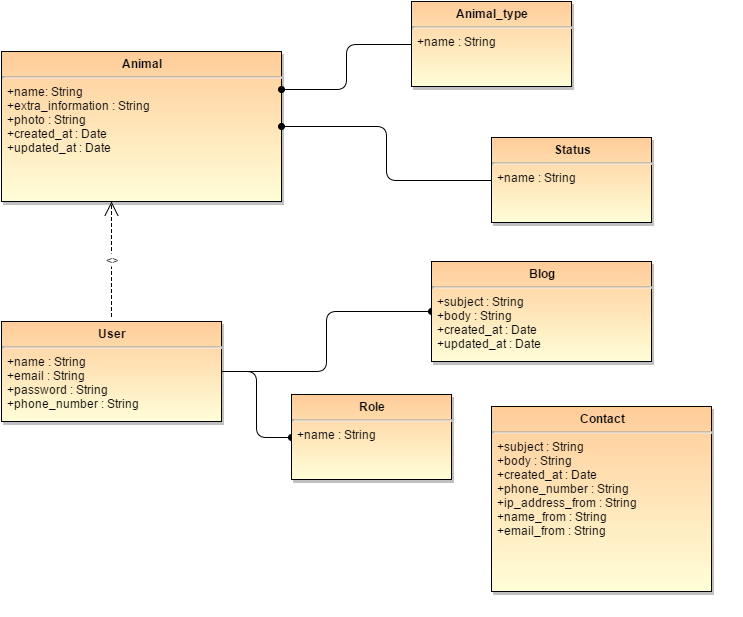

The diagram above was exported from draw.io. Its source (the exported page's mxGraphModel, read from the mxfile embedded in the PNG):
<mxGraphModel dx="880" dy="848" grid="1" gridSize="10" guides="1" tooltips="1" connect="1" arrows="1" fold="1" page="0" pageScale="1.5" pageWidth="826" pageHeight="1169" background="#ffffff" math="0">
  <root>
    <mxCell id="0" style=";html=1;" />
    <mxCell id="1" style=";html=1;" parent="0" />
    <mxCell id="45" value="&lt;p style=&quot;margin: 0px ; margin-top: 4px ; text-align: center&quot;&gt;&lt;strong&gt;Animal&lt;/strong&gt;&lt;/p&gt;&lt;hr&gt;&lt;p style=&quot;margin: 0px ; margin-left: 4px&quot;&gt;+name: String&lt;br&gt;+extra_information : String&lt;br&gt;+photo : String&lt;br&gt;+created_at : Date&lt;br&gt;+updated_at : Date&lt;/p&gt;&lt;p style=&quot;margin: 0px ; margin-left: 4px&quot;&gt;&lt;br&gt;&lt;/p&gt;" style="shadow=1;fillColor=#FFCC99;gradientColor=#FFFED8;verticalAlign=top;align=left;overflow=fill;fontSize=12;fontFamily=Helvetica;html=1" parent="1" vertex="1">
      <mxGeometry x="40" y="40" width="280" height="150" as="geometry" />
    </mxCell>
    <mxCell id="90" style="edgeStyle=orthogonalEdgeStyle;rounded=1;html=1;startArrow=none;startFill=0;endArrow=oval;endFill=1;entryX=1;entryY=0.25;" edge="1" parent="1" source="46" target="45">
      <mxGeometry relative="1" as="geometry">
        <mxPoint x="330" y="80" as="targetPoint" />
        <Array as="points">
          <mxPoint x="385" y="33" />
          <mxPoint x="385" y="78" />
        </Array>
      </mxGeometry>
    </mxCell>
    <mxCell id="46" value="&lt;p style=&quot;margin: 0px ; margin-top: 4px ; text-align: center&quot;&gt;&lt;strong&gt;Animal_type&lt;/strong&gt;&lt;/p&gt;&lt;hr&gt;&lt;p style=&quot;margin: 0px ; margin-left: 4px&quot;&gt;+name : String&lt;/p&gt;&lt;p style=&quot;margin: 0px ; margin-left: 4px&quot;&gt;&lt;br&gt;&lt;/p&gt;" style="shadow=1;fillColor=#FFCC99;gradientColor=#FFFED8;verticalAlign=top;align=left;overflow=fill;fontSize=12;fontFamily=Helvetica;html=1" parent="1" vertex="1">
      <mxGeometry x="450" y="-10" width="160" height="85" as="geometry" />
    </mxCell>
    <mxCell id="85" style="edgeStyle=orthogonalEdgeStyle;rounded=1;html=1;startArrow=none;startFill=0;endArrow=oval;endFill=1;" edge="1" parent="1" source="47" target="81">
      <mxGeometry relative="1" as="geometry" />
    </mxCell>
    <mxCell id="86" style="edgeStyle=orthogonalEdgeStyle;rounded=1;html=1;startArrow=none;startFill=0;endArrow=oval;endFill=1;" edge="1" parent="1" source="47" target="83">
      <mxGeometry relative="1" as="geometry" />
    </mxCell>
    <mxCell id="47" value="&lt;p style=&quot;margin: 0px ; margin-top: 4px ; text-align: center&quot;&gt;&lt;strong&gt;User&lt;/strong&gt;&lt;/p&gt;&lt;hr&gt;&lt;p style=&quot;margin: 0px ; margin-left: 4px&quot;&gt;+name : String&lt;/p&gt;&lt;p style=&quot;margin: 0px ; margin-left: 4px&quot;&gt;&lt;span&gt;+email : String&lt;/span&gt;&lt;/p&gt;&lt;p style=&quot;margin: 0px ; margin-left: 4px&quot;&gt;&lt;span&gt;+password : String&lt;/span&gt;&lt;/p&gt;&lt;p style=&quot;margin: 0px ; margin-left: 4px&quot;&gt;&lt;span&gt;+phone_number : String&lt;/span&gt;&lt;/p&gt;" style="shadow=1;fillColor=#FFCC99;gradientColor=#FFFED8;verticalAlign=top;align=left;overflow=fill;fontSize=12;fontFamily=Helvetica;html=1" parent="1" vertex="1">
      <mxGeometry x="40" y="310" width="220" height="100" as="geometry" />
    </mxCell>
    <mxCell id="57" value="&lt;&lt;use&gt;&gt;" style="endArrow=open;endSize=12;startArrow=none;startSize=10;startFill=0;edgeStyle=elbowEdgeStyle;sourcePerimeterSpacing=5;dashed=1;elbow=horizontal;html=1;" parent="1" source="47" target="45" edge="1">
      <mxGeometry width="100" as="geometry">
        <mxPoint as="sourcePoint" />
        <mxPoint x="100" as="targetPoint" />
      </mxGeometry>
    </mxCell>
    <mxCell id="71" value="&lt;p style=&quot;margin: 0px; margin-top: 4px; text-align: center;&quot;&gt;&lt;strong&gt;IWShape&lt;/strong&gt;&lt;/p&gt;&lt;hr /&gt;&lt;p style=&quot;margin: 0px; margin-left: 4px;&quot;&gt;-shapeName : String&lt;br /&gt;-range : IWRange&lt;/p&gt;&lt;hr /&gt;&lt;p style=&quot;margin: 0px; margin-left: 4px;&quot;&gt;+setShapeName( shapeName : String ) : void&lt;br /&gt;+getShapeName() : String&lt;br /&gt;+setRange( range : IWRange ) : IWRange&lt;br /&gt;+getRange() : IWRange&lt;br /&gt;+toString() : String&lt;/p&gt;" style="shadow=1;fillColor=#FFCC99;gradientColor=#FFFED8;verticalAlign=top;align=left;overflow=fill;fontSize=12;fontFamily=Helvetica;html=1" parent="1" vertex="1">
      <mxGeometry x="1140" y="610" width="280" height="165" as="geometry" />
    </mxCell>
    <mxCell id="72" value="&lt;p style=&quot;margin: 0px; margin-top: 4px; text-align: center;&quot;&gt;&lt;strong&gt;IWLayerInterface&lt;/strong&gt;&lt;/p&gt;&lt;hr /&gt;&lt;p style=&quot;margin: 0px; margin-left: 4px;&quot;&gt;-useDefaults : Boolean&lt;/p&gt;&lt;hr /&gt;&lt;p style=&quot;margin: 0px; margin-left: 4px;&quot;&gt;-isVisible() : Boolean&lt;br /&gt;+setUseDefaults( useDefaults : Boolean ) : void&lt;br /&gt;+setVisible( visible : Boolean ) : void&lt;br /&gt;+useDefaults() : Boolean&lt;br /&gt;+triggerViewChangedEvent() : void&lt;/p&gt;" style="shadow=1;fillColor=#FFCC99;gradientColor=#FFFED8;verticalAlign=top;align=left;overflow=fill;fontSize=12;fontFamily=Helvetica;html=1" parent="1" vertex="1">
      <mxGeometry x="1100" y="322.5" width="280" height="145" as="geometry" />
    </mxCell>
    <mxCell id="44" value="" style="edgeStyle=elbowEdgeStyle;elbow=vertical;rounded=0;dashed=0;endArrow=block;html=1;" parent="1" source="72" edge="1">
      <mxGeometry x="577.5" y="109.99999999999994" width="100" height="100" as="geometry">
        <mxPoint x="1120" y="194.99999999999994" as="sourcePoint" />
        <mxPoint x="1070" y="80" as="targetPoint" />
        <Array as="points">
          <mxPoint x="1270" y="80" />
        </Array>
      </mxGeometry>
    </mxCell>
    <mxCell id="76" value="" style="endArrow=open;endSize=12;startArrow=diamond;startSize=10;startFill=0;edgeStyle=orthogonalEdgeStyle;sourcePerimeterSpacing=5;html=1;" parent="1" target="72" edge="1">
      <mxGeometry width="100" as="geometry">
        <mxPoint x="1075" y="570" as="sourcePoint" />
        <mxPoint x="100" as="targetPoint" />
        <Array as="points">
          <mxPoint x="1210" y="570" />
        </Array>
      </mxGeometry>
    </mxCell>
    <mxCell id="77" value="1" style="resizable=0;align=left;verticalAlign=top;labelBackgroundColor=white;fontSize=10;html=1;" parent="76" connectable="0" vertex="1">
      <mxGeometry x="-1" relative="1" as="geometry" />
    </mxCell>
    <mxCell id="79" value="" style="endArrow=open;endSize=12;startArrow=diamond;startSize=10;startFill=0;edgeStyle=elbowEdgeStyle;sourcePerimeterSpacing=5;elbow=vertical;html=1;" parent="1" target="71" edge="1">
      <mxGeometry x="10" y="10" width="100" as="geometry">
        <mxPoint x="1075" y="693" as="sourcePoint" />
        <mxPoint x="1220" y="477.5" as="targetPoint" />
        <Array as="points">
          <mxPoint x="1100" y="693" />
        </Array>
      </mxGeometry>
    </mxCell>
    <mxCell id="80" value="1" style="resizable=0;align=left;verticalAlign=top;labelBackgroundColor=white;fontSize=10;html=1;" parent="79" connectable="0" vertex="1">
      <mxGeometry x="-1" relative="1" as="geometry" />
    </mxCell>
    <mxCell id="81" value="&lt;p style=&quot;margin: 0px ; margin-top: 4px ; text-align: center&quot;&gt;&lt;strong&gt;Role&lt;/strong&gt;&lt;/p&gt;&lt;hr&gt;&lt;p style=&quot;margin: 0px ; margin-left: 4px&quot;&gt;+name : String&lt;/p&gt;&lt;p style=&quot;margin: 0px ; margin-left: 4px&quot;&gt;&lt;br&gt;&lt;/p&gt;" style="shadow=1;fillColor=#FFCC99;gradientColor=#FFFED8;verticalAlign=top;align=left;overflow=fill;fontSize=12;fontFamily=Helvetica;html=1" vertex="1" parent="1">
      <mxGeometry x="330" y="383" width="160" height="85" as="geometry" />
    </mxCell>
    <mxCell id="89" style="edgeStyle=orthogonalEdgeStyle;rounded=1;html=1;startArrow=none;startFill=0;endArrow=oval;endFill=1;" edge="1" parent="1" source="82" target="45">
      <mxGeometry relative="1" as="geometry" />
    </mxCell>
    <mxCell id="82" value="&lt;p style=&quot;margin: 0px ; margin-top: 4px ; text-align: center&quot;&gt;&lt;strong&gt;Status&lt;/strong&gt;&lt;/p&gt;&lt;hr&gt;&lt;p style=&quot;margin: 0px ; margin-left: 4px&quot;&gt;+name : String&lt;/p&gt;&lt;p style=&quot;margin: 0px ; margin-left: 4px&quot;&gt;&lt;br&gt;&lt;/p&gt;" style="shadow=1;fillColor=#FFCC99;gradientColor=#FFFED8;verticalAlign=top;align=left;overflow=fill;fontSize=12;fontFamily=Helvetica;html=1" vertex="1" parent="1">
      <mxGeometry x="530" y="126" width="160" height="85" as="geometry" />
    </mxCell>
    <mxCell id="83" value="&lt;p style=&quot;margin: 0px ; margin-top: 4px ; text-align: center&quot;&gt;&lt;strong&gt;Blog&lt;/strong&gt;&lt;/p&gt;&lt;hr&gt;&lt;p style=&quot;margin: 0px ; margin-left: 4px&quot;&gt;+subject : String&lt;/p&gt;&lt;p style=&quot;margin: 0px ; margin-left: 4px&quot;&gt;&lt;span&gt;+body : String&lt;/span&gt;&lt;/p&gt;&lt;p style=&quot;margin: 0px ; margin-left: 4px&quot;&gt;&lt;span&gt;+created_at : Date&lt;/span&gt;&lt;/p&gt;&lt;p style=&quot;margin: 0px ; margin-left: 4px&quot;&gt;&lt;span&gt;+updated_at : Date&lt;/span&gt;&lt;/p&gt;" style="shadow=1;fillColor=#FFCC99;gradientColor=#FFFED8;verticalAlign=top;align=left;overflow=fill;fontSize=12;fontFamily=Helvetica;html=1" vertex="1" parent="1">
      <mxGeometry x="470" y="250" width="220" height="100" as="geometry" />
    </mxCell>
    <mxCell id="84" value="&lt;p style=&quot;margin: 0px ; margin-top: 4px ; text-align: center&quot;&gt;&lt;b&gt;Contact&lt;/b&gt;&lt;/p&gt;&lt;hr&gt;&lt;p style=&quot;margin: 0px ; margin-left: 4px&quot;&gt;+subject : String&lt;/p&gt;&lt;p style=&quot;margin: 0px ; margin-left: 4px&quot;&gt;&lt;span&gt;+body : String&lt;/span&gt;&lt;/p&gt;&lt;p style=&quot;margin: 0px ; margin-left: 4px&quot;&gt;&lt;span&gt;+created_at : Date&lt;/span&gt;&lt;/p&gt;&lt;p style=&quot;margin: 0px ; margin-left: 4px&quot;&gt;&lt;span&gt;+phone_number : String&lt;/span&gt;&lt;/p&gt;&lt;p style=&quot;margin: 0px ; margin-left: 4px&quot;&gt;&lt;span&gt;+ip_address_from : String&lt;/span&gt;&lt;span&gt;&lt;br&gt;&lt;/span&gt;&lt;/p&gt;&lt;p style=&quot;margin: 0px ; margin-left: 4px&quot;&gt;&lt;span&gt;+name_from : String&lt;/span&gt;&lt;span&gt;&lt;br&gt;&lt;/span&gt;&lt;/p&gt;&lt;p style=&quot;margin: 0px ; margin-left: 4px&quot;&gt;&lt;span&gt;+email_from : String&lt;/span&gt;&lt;span&gt;&lt;br&gt;&lt;/span&gt;&lt;/p&gt;" style="shadow=1;fillColor=#FFCC99;gradientColor=#FFFED8;verticalAlign=top;align=left;overflow=fill;fontSize=12;fontFamily=Helvetica;html=1" vertex="1" parent="1">
      <mxGeometry x="530" y="395" width="220" height="185" as="geometry" />
    </mxCell>
  </root>
</mxGraphModel>